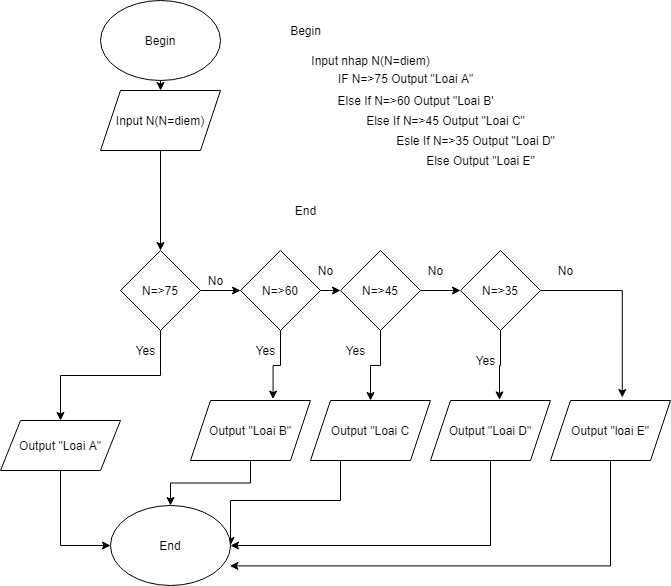

The diagram above was exported from draw.io. Its source (the exported page's mxGraphModel, read from the mxfile embedded in the PNG):
<mxGraphModel dx="1865" dy="580" grid="1" gridSize="10" guides="1" tooltips="1" connect="1" arrows="1" fold="1" page="1" pageScale="1" pageWidth="827" pageHeight="1169" math="0" shadow="0">
  <root>
    <mxCell id="LmDttytebNIfNOK2iIXF-0" />
    <mxCell id="LmDttytebNIfNOK2iIXF-1" parent="LmDttytebNIfNOK2iIXF-0" />
    <mxCell id="LmDttytebNIfNOK2iIXF-6" style="edgeStyle=orthogonalEdgeStyle;rounded=0;orthogonalLoop=1;jettySize=auto;html=1;exitX=0.5;exitY=1;exitDx=0;exitDy=0;entryX=0.5;entryY=0;entryDx=0;entryDy=0;" edge="1" parent="LmDttytebNIfNOK2iIXF-1" source="LmDttytebNIfNOK2iIXF-2" target="LmDttytebNIfNOK2iIXF-3">
      <mxGeometry relative="1" as="geometry" />
    </mxCell>
    <mxCell id="LmDttytebNIfNOK2iIXF-2" value="Begin" style="ellipse;whiteSpace=wrap;html=1;" vertex="1" parent="LmDttytebNIfNOK2iIXF-1">
      <mxGeometry x="60" width="120" height="80" as="geometry" />
    </mxCell>
    <mxCell id="LmDttytebNIfNOK2iIXF-7" style="edgeStyle=orthogonalEdgeStyle;rounded=0;orthogonalLoop=1;jettySize=auto;html=1;exitX=0.5;exitY=1;exitDx=0;exitDy=0;entryX=0.5;entryY=0;entryDx=0;entryDy=0;" edge="1" parent="LmDttytebNIfNOK2iIXF-1" source="LmDttytebNIfNOK2iIXF-3" target="LmDttytebNIfNOK2iIXF-4">
      <mxGeometry relative="1" as="geometry" />
    </mxCell>
    <mxCell id="LmDttytebNIfNOK2iIXF-3" value="Input N(N=diem)&lt;br&gt;" style="shape=parallelogram;perimeter=parallelogramPerimeter;whiteSpace=wrap;html=1;fixedSize=1;" vertex="1" parent="LmDttytebNIfNOK2iIXF-1">
      <mxGeometry x="60" y="90" width="120" height="60" as="geometry" />
    </mxCell>
    <mxCell id="LmDttytebNIfNOK2iIXF-8" style="edgeStyle=orthogonalEdgeStyle;rounded=0;orthogonalLoop=1;jettySize=auto;html=1;exitX=0.5;exitY=1;exitDx=0;exitDy=0;entryX=0.5;entryY=0;entryDx=0;entryDy=0;" edge="1" parent="LmDttytebNIfNOK2iIXF-1" source="LmDttytebNIfNOK2iIXF-4" target="LmDttytebNIfNOK2iIXF-5">
      <mxGeometry relative="1" as="geometry" />
    </mxCell>
    <mxCell id="LmDttytebNIfNOK2iIXF-16" style="edgeStyle=orthogonalEdgeStyle;rounded=0;orthogonalLoop=1;jettySize=auto;html=1;exitX=1;exitY=0.5;exitDx=0;exitDy=0;entryX=0;entryY=0.5;entryDx=0;entryDy=0;" edge="1" parent="LmDttytebNIfNOK2iIXF-1" source="LmDttytebNIfNOK2iIXF-4" target="LmDttytebNIfNOK2iIXF-9">
      <mxGeometry relative="1" as="geometry" />
    </mxCell>
    <mxCell id="LmDttytebNIfNOK2iIXF-4" value="N=&amp;gt;75" style="rhombus;whiteSpace=wrap;html=1;" vertex="1" parent="LmDttytebNIfNOK2iIXF-1">
      <mxGeometry x="80" y="250" width="80" height="80" as="geometry" />
    </mxCell>
    <mxCell id="LmDttytebNIfNOK2iIXF-41" style="edgeStyle=orthogonalEdgeStyle;rounded=0;orthogonalLoop=1;jettySize=auto;html=1;entryX=0;entryY=0.5;entryDx=0;entryDy=0;" edge="1" parent="LmDttytebNIfNOK2iIXF-1" source="LmDttytebNIfNOK2iIXF-5" target="LmDttytebNIfNOK2iIXF-32">
      <mxGeometry relative="1" as="geometry" />
    </mxCell>
    <mxCell id="LmDttytebNIfNOK2iIXF-5" value="Output &quot;Loai A&quot;" style="shape=parallelogram;perimeter=parallelogramPerimeter;whiteSpace=wrap;html=1;fixedSize=1;" vertex="1" parent="LmDttytebNIfNOK2iIXF-1">
      <mxGeometry x="-40" y="420" width="120" height="50" as="geometry" />
    </mxCell>
    <mxCell id="LmDttytebNIfNOK2iIXF-17" style="edgeStyle=orthogonalEdgeStyle;rounded=0;orthogonalLoop=1;jettySize=auto;html=1;exitX=1;exitY=0.5;exitDx=0;exitDy=0;entryX=0;entryY=0.5;entryDx=0;entryDy=0;" edge="1" parent="LmDttytebNIfNOK2iIXF-1" source="LmDttytebNIfNOK2iIXF-9" target="LmDttytebNIfNOK2iIXF-11">
      <mxGeometry relative="1" as="geometry" />
    </mxCell>
    <mxCell id="LmDttytebNIfNOK2iIXF-21" style="edgeStyle=orthogonalEdgeStyle;rounded=0;orthogonalLoop=1;jettySize=auto;html=1;exitX=0.5;exitY=1;exitDx=0;exitDy=0;entryX=0.688;entryY=-0.023;entryDx=0;entryDy=0;entryPerimeter=0;" edge="1" parent="LmDttytebNIfNOK2iIXF-1" source="LmDttytebNIfNOK2iIXF-9" target="LmDttytebNIfNOK2iIXF-10">
      <mxGeometry relative="1" as="geometry" />
    </mxCell>
    <mxCell id="LmDttytebNIfNOK2iIXF-9" value="N=&amp;gt;60" style="rhombus;whiteSpace=wrap;html=1;" vertex="1" parent="LmDttytebNIfNOK2iIXF-1">
      <mxGeometry x="200" y="250" width="80" height="80" as="geometry" />
    </mxCell>
    <mxCell id="LmDttytebNIfNOK2iIXF-42" style="edgeStyle=orthogonalEdgeStyle;rounded=0;orthogonalLoop=1;jettySize=auto;html=1;" edge="1" parent="LmDttytebNIfNOK2iIXF-1" source="LmDttytebNIfNOK2iIXF-10" target="LmDttytebNIfNOK2iIXF-32">
      <mxGeometry relative="1" as="geometry" />
    </mxCell>
    <mxCell id="LmDttytebNIfNOK2iIXF-10" value="Output &quot;Loai B&quot;" style="shape=parallelogram;perimeter=parallelogramPerimeter;whiteSpace=wrap;html=1;fixedSize=1;" vertex="1" parent="LmDttytebNIfNOK2iIXF-1">
      <mxGeometry x="150" y="400" width="120" height="60" as="geometry" />
    </mxCell>
    <mxCell id="LmDttytebNIfNOK2iIXF-18" style="edgeStyle=orthogonalEdgeStyle;rounded=0;orthogonalLoop=1;jettySize=auto;html=1;entryX=0;entryY=0.5;entryDx=0;entryDy=0;" edge="1" parent="LmDttytebNIfNOK2iIXF-1" source="LmDttytebNIfNOK2iIXF-11" target="LmDttytebNIfNOK2iIXF-13">
      <mxGeometry relative="1" as="geometry" />
    </mxCell>
    <mxCell id="LmDttytebNIfNOK2iIXF-22" style="edgeStyle=orthogonalEdgeStyle;rounded=0;orthogonalLoop=1;jettySize=auto;html=1;exitX=0.5;exitY=1;exitDx=0;exitDy=0;entryX=0.5;entryY=0;entryDx=0;entryDy=0;" edge="1" parent="LmDttytebNIfNOK2iIXF-1" source="LmDttytebNIfNOK2iIXF-11" target="LmDttytebNIfNOK2iIXF-12">
      <mxGeometry relative="1" as="geometry" />
    </mxCell>
    <mxCell id="LmDttytebNIfNOK2iIXF-11" value="N=&amp;gt;45" style="rhombus;whiteSpace=wrap;html=1;" vertex="1" parent="LmDttytebNIfNOK2iIXF-1">
      <mxGeometry x="300" y="250" width="80" height="80" as="geometry" />
    </mxCell>
    <mxCell id="LmDttytebNIfNOK2iIXF-43" style="edgeStyle=orthogonalEdgeStyle;rounded=0;orthogonalLoop=1;jettySize=auto;html=1;entryX=1;entryY=0.5;entryDx=0;entryDy=0;" edge="1" parent="LmDttytebNIfNOK2iIXF-1" source="LmDttytebNIfNOK2iIXF-12" target="LmDttytebNIfNOK2iIXF-32">
      <mxGeometry relative="1" as="geometry">
        <Array as="points">
          <mxPoint x="300" y="500" />
          <mxPoint x="190" y="500" />
        </Array>
      </mxGeometry>
    </mxCell>
    <mxCell id="LmDttytebNIfNOK2iIXF-12" value="Output &quot;Loai C" style="shape=parallelogram;perimeter=parallelogramPerimeter;whiteSpace=wrap;html=1;fixedSize=1;" vertex="1" parent="LmDttytebNIfNOK2iIXF-1">
      <mxGeometry x="270" y="400" width="120" height="60" as="geometry" />
    </mxCell>
    <mxCell id="LmDttytebNIfNOK2iIXF-19" style="edgeStyle=orthogonalEdgeStyle;rounded=0;orthogonalLoop=1;jettySize=auto;html=1;exitX=1;exitY=0.5;exitDx=0;exitDy=0;entryX=0.598;entryY=-0.05;entryDx=0;entryDy=0;entryPerimeter=0;" edge="1" parent="LmDttytebNIfNOK2iIXF-1" source="LmDttytebNIfNOK2iIXF-13" target="LmDttytebNIfNOK2iIXF-15">
      <mxGeometry relative="1" as="geometry" />
    </mxCell>
    <mxCell id="LmDttytebNIfNOK2iIXF-23" style="edgeStyle=orthogonalEdgeStyle;rounded=0;orthogonalLoop=1;jettySize=auto;html=1;exitX=0.5;exitY=1;exitDx=0;exitDy=0;entryX=0.575;entryY=-0.01;entryDx=0;entryDy=0;entryPerimeter=0;" edge="1" parent="LmDttytebNIfNOK2iIXF-1" source="LmDttytebNIfNOK2iIXF-13" target="LmDttytebNIfNOK2iIXF-14">
      <mxGeometry relative="1" as="geometry" />
    </mxCell>
    <mxCell id="LmDttytebNIfNOK2iIXF-13" value="N=&amp;gt;35" style="rhombus;whiteSpace=wrap;html=1;" vertex="1" parent="LmDttytebNIfNOK2iIXF-1">
      <mxGeometry x="420" y="250" width="80" height="80" as="geometry" />
    </mxCell>
    <mxCell id="LmDttytebNIfNOK2iIXF-44" style="edgeStyle=orthogonalEdgeStyle;rounded=0;orthogonalLoop=1;jettySize=auto;html=1;exitX=0.5;exitY=1;exitDx=0;exitDy=0;entryX=1;entryY=0.5;entryDx=0;entryDy=0;" edge="1" parent="LmDttytebNIfNOK2iIXF-1" source="LmDttytebNIfNOK2iIXF-14" target="LmDttytebNIfNOK2iIXF-32">
      <mxGeometry relative="1" as="geometry" />
    </mxCell>
    <mxCell id="LmDttytebNIfNOK2iIXF-14" value="Output &quot;Loai D&quot;" style="shape=parallelogram;perimeter=parallelogramPerimeter;whiteSpace=wrap;html=1;fixedSize=1;" vertex="1" parent="LmDttytebNIfNOK2iIXF-1">
      <mxGeometry x="390" y="400" width="120" height="60" as="geometry" />
    </mxCell>
    <mxCell id="LmDttytebNIfNOK2iIXF-45" style="edgeStyle=orthogonalEdgeStyle;rounded=0;orthogonalLoop=1;jettySize=auto;html=1;exitX=0.5;exitY=1;exitDx=0;exitDy=0;entryX=0.995;entryY=0.755;entryDx=0;entryDy=0;entryPerimeter=0;" edge="1" parent="LmDttytebNIfNOK2iIXF-1" source="LmDttytebNIfNOK2iIXF-15" target="LmDttytebNIfNOK2iIXF-32">
      <mxGeometry relative="1" as="geometry" />
    </mxCell>
    <mxCell id="LmDttytebNIfNOK2iIXF-15" value="Output &quot;loai E&quot;" style="shape=parallelogram;perimeter=parallelogramPerimeter;whiteSpace=wrap;html=1;fixedSize=1;" vertex="1" parent="LmDttytebNIfNOK2iIXF-1">
      <mxGeometry x="510" y="400" width="120" height="60" as="geometry" />
    </mxCell>
    <mxCell id="LmDttytebNIfNOK2iIXF-24" value="Yes" style="text;html=1;resizable=0;autosize=1;align=center;verticalAlign=middle;points=[];fillColor=none;strokeColor=none;rounded=0;" vertex="1" parent="LmDttytebNIfNOK2iIXF-1">
      <mxGeometry x="90" y="340" width="30" height="20" as="geometry" />
    </mxCell>
    <mxCell id="LmDttytebNIfNOK2iIXF-25" value="Yes" style="text;html=1;resizable=0;autosize=1;align=center;verticalAlign=middle;points=[];fillColor=none;strokeColor=none;rounded=0;" vertex="1" parent="LmDttytebNIfNOK2iIXF-1">
      <mxGeometry x="210" y="340" width="30" height="20" as="geometry" />
    </mxCell>
    <mxCell id="LmDttytebNIfNOK2iIXF-26" value="Yes" style="text;html=1;resizable=0;autosize=1;align=center;verticalAlign=middle;points=[];fillColor=none;strokeColor=none;rounded=0;" vertex="1" parent="LmDttytebNIfNOK2iIXF-1">
      <mxGeometry x="300" y="340" width="30" height="20" as="geometry" />
    </mxCell>
    <mxCell id="LmDttytebNIfNOK2iIXF-27" value="Yes" style="text;html=1;resizable=0;autosize=1;align=center;verticalAlign=middle;points=[];fillColor=none;strokeColor=none;rounded=0;" vertex="1" parent="LmDttytebNIfNOK2iIXF-1">
      <mxGeometry x="430" y="350" width="30" height="20" as="geometry" />
    </mxCell>
    <mxCell id="LmDttytebNIfNOK2iIXF-28" value="No" style="text;html=1;resizable=0;autosize=1;align=center;verticalAlign=middle;points=[];fillColor=none;strokeColor=none;rounded=0;" vertex="1" parent="LmDttytebNIfNOK2iIXF-1">
      <mxGeometry x="160" y="270" width="30" height="20" as="geometry" />
    </mxCell>
    <mxCell id="LmDttytebNIfNOK2iIXF-29" value="No" style="text;html=1;resizable=0;autosize=1;align=center;verticalAlign=middle;points=[];fillColor=none;strokeColor=none;rounded=0;" vertex="1" parent="LmDttytebNIfNOK2iIXF-1">
      <mxGeometry x="270" y="260" width="30" height="20" as="geometry" />
    </mxCell>
    <mxCell id="LmDttytebNIfNOK2iIXF-30" value="No" style="text;html=1;resizable=0;autosize=1;align=center;verticalAlign=middle;points=[];fillColor=none;strokeColor=none;rounded=0;" vertex="1" parent="LmDttytebNIfNOK2iIXF-1">
      <mxGeometry x="380" y="260" width="30" height="20" as="geometry" />
    </mxCell>
    <mxCell id="LmDttytebNIfNOK2iIXF-31" value="No" style="text;html=1;resizable=0;autosize=1;align=center;verticalAlign=middle;points=[];fillColor=none;strokeColor=none;rounded=0;" vertex="1" parent="LmDttytebNIfNOK2iIXF-1">
      <mxGeometry x="510" y="260" width="30" height="20" as="geometry" />
    </mxCell>
    <mxCell id="LmDttytebNIfNOK2iIXF-32" value="End" style="ellipse;whiteSpace=wrap;html=1;" vertex="1" parent="LmDttytebNIfNOK2iIXF-1">
      <mxGeometry x="70" y="505" width="120" height="80" as="geometry" />
    </mxCell>
    <mxCell id="LmDttytebNIfNOK2iIXF-33" value="Begin&lt;br&gt;" style="text;html=1;resizable=0;autosize=1;align=center;verticalAlign=middle;points=[];fillColor=none;strokeColor=none;rounded=0;" vertex="1" parent="LmDttytebNIfNOK2iIXF-1">
      <mxGeometry x="240" y="20" width="50" height="20" as="geometry" />
    </mxCell>
    <mxCell id="LmDttytebNIfNOK2iIXF-34" value="Input nhap N(N=diem)" style="text;html=1;resizable=0;autosize=1;align=center;verticalAlign=middle;points=[];fillColor=none;strokeColor=none;rounded=0;" vertex="1" parent="LmDttytebNIfNOK2iIXF-1">
      <mxGeometry x="265" y="50" width="130" height="20" as="geometry" />
    </mxCell>
    <mxCell id="LmDttytebNIfNOK2iIXF-35" value="IF N=&amp;gt;75 Output &quot;Loai A&quot;&lt;br&gt;&amp;nbsp;" style="text;html=1;resizable=0;autosize=1;align=center;verticalAlign=middle;points=[];fillColor=none;strokeColor=none;rounded=0;" vertex="1" parent="LmDttytebNIfNOK2iIXF-1">
      <mxGeometry x="290" y="70" width="150" height="30" as="geometry" />
    </mxCell>
    <mxCell id="LmDttytebNIfNOK2iIXF-36" value="Else If N=&amp;gt;60 Output &quot;Loai B'" style="text;html=1;resizable=0;autosize=1;align=center;verticalAlign=middle;points=[];fillColor=none;strokeColor=none;rounded=0;" vertex="1" parent="LmDttytebNIfNOK2iIXF-1">
      <mxGeometry x="290" y="90" width="170" height="20" as="geometry" />
    </mxCell>
    <mxCell id="LmDttytebNIfNOK2iIXF-37" value="Else If N=&amp;gt;45 Output &quot;Loai C&quot;" style="text;html=1;resizable=0;autosize=1;align=center;verticalAlign=middle;points=[];fillColor=none;strokeColor=none;rounded=0;" vertex="1" parent="LmDttytebNIfNOK2iIXF-1">
      <mxGeometry x="320" y="110" width="170" height="20" as="geometry" />
    </mxCell>
    <mxCell id="LmDttytebNIfNOK2iIXF-38" value="Esle If N=&amp;gt;35 Output &quot;Loai D&quot;" style="text;html=1;resizable=0;autosize=1;align=center;verticalAlign=middle;points=[];fillColor=none;strokeColor=none;rounded=0;" vertex="1" parent="LmDttytebNIfNOK2iIXF-1">
      <mxGeometry x="350" y="130" width="170" height="20" as="geometry" />
    </mxCell>
    <mxCell id="LmDttytebNIfNOK2iIXF-39" value="Else Output &quot;Loai E&quot;" style="text;html=1;resizable=0;autosize=1;align=center;verticalAlign=middle;points=[];fillColor=none;strokeColor=none;rounded=0;" vertex="1" parent="LmDttytebNIfNOK2iIXF-1">
      <mxGeometry x="380" y="150" width="120" height="20" as="geometry" />
    </mxCell>
    <mxCell id="LmDttytebNIfNOK2iIXF-40" value="End" style="text;html=1;resizable=0;autosize=1;align=center;verticalAlign=middle;points=[];fillColor=none;strokeColor=none;rounded=0;" vertex="1" parent="LmDttytebNIfNOK2iIXF-1">
      <mxGeometry x="245" y="200" width="40" height="20" as="geometry" />
    </mxCell>
  </root>
</mxGraphModel>